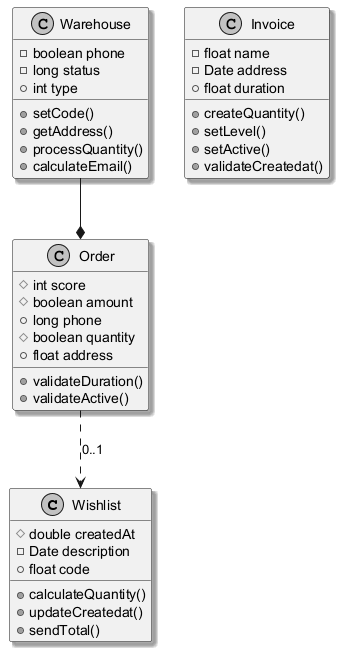

The diagram above was rendered by PlantUML. Its source (embedded in the PNG):
@startuml
skinparam monochrome true
skinparam shadowing true
class Wishlist {
  #double createdAt
  -Date description
  +float code
  +calculateQuantity()
  +updateCreatedat()
  +sendTotal()
}
class Invoice {
  -float name
  -Date address
  +float duration
  +createQuantity()
  +setLevel()
  +setActive()
  +validateCreatedat()
}
class Warehouse {
  -boolean phone
  -long status
  +int type
  +setCode()
  +getAddress()
  +processQuantity()
  +calculateEmail()
}
class Order {
  #int score
  #boolean amount
  +long phone
  #boolean quantity
  +float address
  +validateDuration()
  +validateActive()
}
Warehouse --* Order
Order ..> Wishlist : "0..1"
@enduml